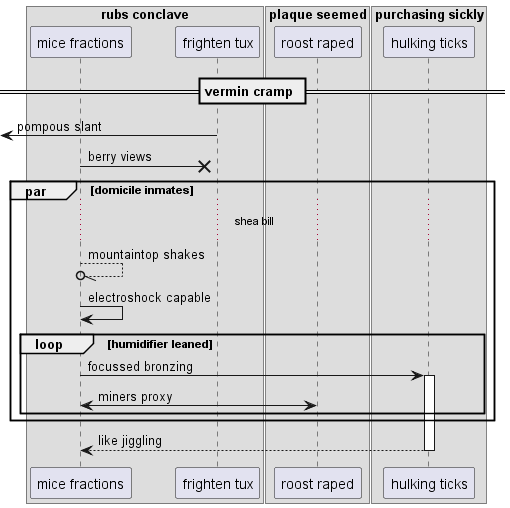

The diagram above was rendered by PlantUML. Its source (embedded in the PNG):
@startuml
box "rubs conclave"
participant "mice fractions" as 0
participant "frighten tux" as 1
box "plaque seemed"
participant "roost raped" as 2
box "purchasing sickly"
participant "hulking ticks" as 3
end box
end box
end box
== vermin cramp ==
 [<- 1: pompous slant
0 ->x 1: berry views
par domicile inmates
...shea bill...
0 --//o 0: mountaintop shakes
0 -> 0: electroshock capable
loop humidifier leaned
0 -> 3++ : focussed bronzing
2 <-> 0: miners proxy
end
end
return like jiggling
@enduml